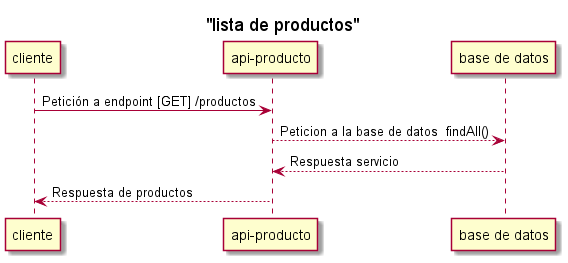

The diagram above was rendered by PlantUML. Its source (embedded in the PNG):
@startuml producto-controller-listado
'https://plantuml.com/sequence-diagram
title "lista de productos"

cliente-> "api-producto": Petición a endpoint [GET] /productos
"api-producto"--> "base de datos":Peticion a la base de datos  findAll()
"base de datos"--> "api-producto": Respuesta servicio
"api-producto"--> cliente: Respuesta de productos

@enduml